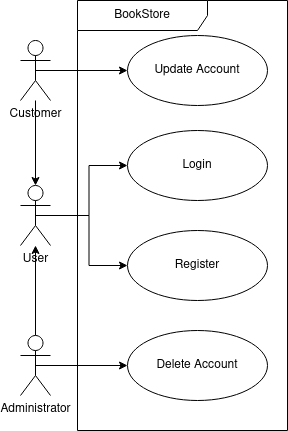

The diagram above was exported from draw.io. Its source (the exported page's mxGraphModel, read from the mxfile embedded in the PNG):
<mxGraphModel dx="1590" dy="1962" grid="1" gridSize="10" guides="1" tooltips="1" connect="1" arrows="1" fold="1" page="1" pageScale="1" pageWidth="827" pageHeight="1169" math="0" shadow="0">
  <root>
    <mxCell id="0" />
    <mxCell id="1" parent="0" />
    <mxCell id="8rBgwBPkQUIoyMie74CR-1" value="BookStore" style="shape=umlFrame;whiteSpace=wrap;html=1;width=130;height=30;" parent="1" vertex="1">
      <mxGeometry x="270" y="-1120" width="210" height="430" as="geometry" />
    </mxCell>
    <mxCell id="N2alqbRKXeZHHytXjPun-1" style="edgeStyle=orthogonalEdgeStyle;rounded=0;orthogonalLoop=1;jettySize=auto;html=1;exitX=0.5;exitY=0.5;exitDx=0;exitDy=0;exitPerimeter=0;entryX=0;entryY=0.5;entryDx=0;entryDy=0;" edge="1" parent="1" source="8rBgwBPkQUIoyMie74CR-2" target="8rBgwBPkQUIoyMie74CR-3">
      <mxGeometry relative="1" as="geometry" />
    </mxCell>
    <mxCell id="N2alqbRKXeZHHytXjPun-2" style="edgeStyle=orthogonalEdgeStyle;rounded=0;orthogonalLoop=1;jettySize=auto;html=1;exitX=0.5;exitY=0.5;exitDx=0;exitDy=0;exitPerimeter=0;entryX=0;entryY=0.5;entryDx=0;entryDy=0;" edge="1" parent="1" source="8rBgwBPkQUIoyMie74CR-2" target="8rBgwBPkQUIoyMie74CR-11">
      <mxGeometry relative="1" as="geometry" />
    </mxCell>
    <mxCell id="8rBgwBPkQUIoyMie74CR-2" value="&lt;div&gt;User&lt;/div&gt;" style="shape=umlActor;verticalLabelPosition=bottom;verticalAlign=top;html=1;" parent="1" vertex="1">
      <mxGeometry x="213" y="-935" width="30" height="60" as="geometry" />
    </mxCell>
    <mxCell id="8rBgwBPkQUIoyMie74CR-3" value="Login" style="ellipse;whiteSpace=wrap;html=1;" parent="1" vertex="1">
      <mxGeometry x="320" y="-990" width="140" height="70" as="geometry" />
    </mxCell>
    <mxCell id="8rBgwBPkQUIoyMie74CR-9" value="" style="edgeStyle=orthogonalEdgeStyle;rounded=0;orthogonalLoop=1;jettySize=auto;html=1;" parent="1" source="8rBgwBPkQUIoyMie74CR-4" target="8rBgwBPkQUIoyMie74CR-2" edge="1">
      <mxGeometry relative="1" as="geometry" />
    </mxCell>
    <mxCell id="N2alqbRKXeZHHytXjPun-6" style="edgeStyle=orthogonalEdgeStyle;rounded=0;orthogonalLoop=1;jettySize=auto;html=1;exitX=0.5;exitY=0.5;exitDx=0;exitDy=0;exitPerimeter=0;" edge="1" parent="1" source="8rBgwBPkQUIoyMie74CR-4" target="N2alqbRKXeZHHytXjPun-5">
      <mxGeometry relative="1" as="geometry" />
    </mxCell>
    <mxCell id="8rBgwBPkQUIoyMie74CR-4" value="Administrator" style="shape=umlActor;verticalLabelPosition=bottom;verticalAlign=top;html=1;" parent="1" vertex="1">
      <mxGeometry x="213" y="-785" width="30" height="60" as="geometry" />
    </mxCell>
    <mxCell id="8rBgwBPkQUIoyMie74CR-10" value="" style="edgeStyle=orthogonalEdgeStyle;rounded=0;orthogonalLoop=1;jettySize=auto;html=1;" parent="1" source="8rBgwBPkQUIoyMie74CR-5" target="8rBgwBPkQUIoyMie74CR-2" edge="1">
      <mxGeometry relative="1" as="geometry" />
    </mxCell>
    <mxCell id="N2alqbRKXeZHHytXjPun-4" style="edgeStyle=orthogonalEdgeStyle;rounded=0;orthogonalLoop=1;jettySize=auto;html=1;exitX=0.5;exitY=0.5;exitDx=0;exitDy=0;exitPerimeter=0;entryX=0;entryY=0.5;entryDx=0;entryDy=0;" edge="1" parent="1" source="8rBgwBPkQUIoyMie74CR-5" target="N2alqbRKXeZHHytXjPun-3">
      <mxGeometry relative="1" as="geometry" />
    </mxCell>
    <mxCell id="8rBgwBPkQUIoyMie74CR-5" value="Customer" style="shape=umlActor;verticalLabelPosition=bottom;verticalAlign=top;html=1;" parent="1" vertex="1">
      <mxGeometry x="213" y="-1080" width="30" height="60" as="geometry" />
    </mxCell>
    <mxCell id="8rBgwBPkQUIoyMie74CR-11" value="Register" style="ellipse;whiteSpace=wrap;html=1;" parent="1" vertex="1">
      <mxGeometry x="320" y="-890" width="140" height="70" as="geometry" />
    </mxCell>
    <mxCell id="N2alqbRKXeZHHytXjPun-3" value="Update Account" style="ellipse;whiteSpace=wrap;html=1;" vertex="1" parent="1">
      <mxGeometry x="320" y="-1085" width="140" height="70" as="geometry" />
    </mxCell>
    <mxCell id="N2alqbRKXeZHHytXjPun-5" value="Delete Account" style="ellipse;whiteSpace=wrap;html=1;" vertex="1" parent="1">
      <mxGeometry x="320" y="-790" width="140" height="70" as="geometry" />
    </mxCell>
  </root>
</mxGraphModel>